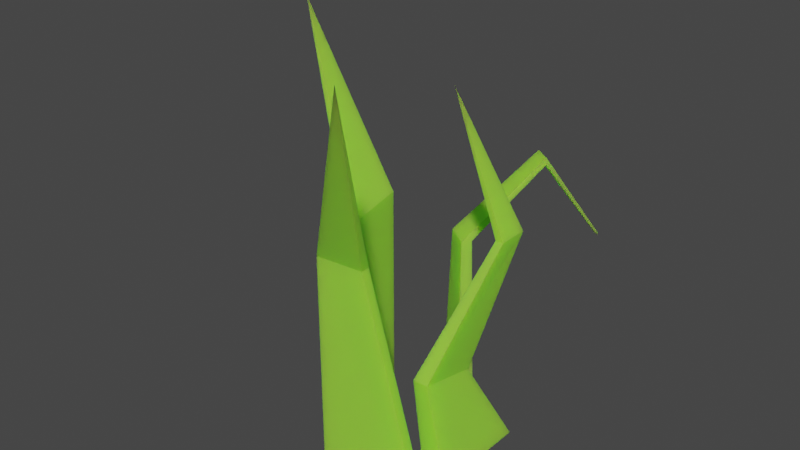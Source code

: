 # Source: low_poly_grass.blend  (saved by Blender 2.80.75; exported with 4.5.12 LTS)
import bpy
from mathutils import Matrix  # noqa: F401  (used for matrix-valued properties, if any)

bpy.ops.wm.read_factory_settings(use_empty=True)
scene = bpy.context.scene
scene.name = 'Scene'

# ---- collections
col_collection = bpy.data.collections.new('Collection'); scene.collection.children.link(col_collection)

# ---- materials (node trees are filled in below, after node groups)
mat_material_001 = bpy.data.materials.new('Material.001')
mat_material_001.use_transparent_shadow = False

# ---- material node trees
mat_material_001.use_nodes = True; mat_material_001.node_tree.nodes.clear()
_N = mat_material_001.node_tree.nodes; _L = mat_material_001.node_tree.links
n0 = _N.new('ShaderNodeOutputMaterial'); n0.name = 'Material Output'; n0.location = (300, 300)
n1 = _N.new('ShaderNodeBsdfPrincipled'); n1.name = 'Principled BSDF'; n1.location = (10, 300)
n1.distribution = 'GGX'
n1.subsurface_method = 'BURLEY'
n1.inputs[0].default_value = (0.3126, 0.8, 0.05045, 1.0)
n1.inputs[3].default_value = 1.45
n1.inputs[8].default_value = 1.0
n1.inputs[9].default_value = (1.0, 2.7, 0.1)
n1.inputs[10].default_value = 0.2917
n1.inputs[27].default_value = (0.0, 0.0, 0.0, 1.0)
n1.inputs[28].default_value = 1.0
_L.new(n1.outputs[0], n0.inputs[0])
n0.is_active_output = True

# ---- world
world_world = bpy.data.worlds.new('World'); scene.world = world_world
world_world.use_nodes = True; world_world.node_tree.nodes.clear()
_N = world_world.node_tree.nodes; _L = world_world.node_tree.links
n0 = _N.new('ShaderNodeOutputWorld'); n0.name = 'World Output'; n0.location = (300, 300)
n1 = _N.new('ShaderNodeBackground'); n1.name = 'Background'; n1.location = (10, 300)
n1.inputs[0].default_value = (0.05088, 0.05088, 0.05088, 1.0)
_L.new(n1.outputs[0], n0.inputs[0])
n0.is_active_output = True
world_world.color = (0.05088, 0.05088, 0.05088)
world_world.use_sun_shadow = False
world_world.sun_shadow_jitter_overblur = 0.0

# ---- meshes
me_cube_001 = bpy.data.meshes.new('Cube.001')
me_cube_001.from_pydata([(-1.306, -0.9346, 0.0), (-1.135, -0.458, 4.204), (-1.797, 1.004, 0.0), (-1.758, 0.7216, 4.194), (-0.8509, -0.8195, 0.0), (-0.9269, -0.451, 4.219), (-1.341, 1.12, 0.0), (-0.9828, 0.6874, 4.409), (-2.409, 0.05832, 7.975), (0.439, 1.437, 0.0), (0.2587, 1.488, 3.465), (-0.3159, 1.97, 0.0), (-0.2078, 1.818, 3.465), (0.2501, 1.17, 0.0), (0.142, 1.323, 3.465), (-0.5048, 1.703, 0.0), (-0.3245, 1.652, 3.465), (1.013, 2.709, 4.819), (0.6905, 2.937, 4.819), (1.013, 2.71, 4.959), (0.6912, 2.938, 4.959), (1.63, 3.771, 3.125), (1.484, 3.874, 3.125), (1.631, 3.771, 3.189), (1.484, 3.875, 3.189), (-0.5424, -0.8783, 0.0), (-0.3366, -1.872, 4.435), (1.515, -1.469, 0.0), (0.5864, -1.794, 4.435), (-0.4544, -1.911, 0.0), (-0.3207, -2.058, 4.435), (1.534, -1.689, 0.0), (0.6023, -1.98, 4.435), (1.853, -3.819, 8.405), (1.139, -1.0, 0.0), (0.9874, -1.126, 2.051), (1.139, 1.0, 0.0), (0.9874, 0.05189, 1.796), (1.645, -1.0, 0.0), (1.292, -1.126, 2.051), (1.645, 1.0, 0.0), (1.292, 0.05189, 1.796), (1.71, 0.1423, 4.51), (1.71, 0.7365, 4.51), (1.86, 0.1423, 4.51), (1.86, 0.7365, 4.51), (0.8816, 0.0, 7.114)], [], [(0, 1, 3, 2), (2, 3, 7, 6), (6, 7, 5, 4), (4, 5, 1, 0), (2, 6, 4, 0), (5, 7, 8), (3, 1, 8), (1, 5, 8), (7, 3, 8), (9, 10, 12, 11), (11, 12, 16, 15), (15, 16, 14, 13), (13, 14, 10, 9), (11, 15, 13, 9), (16, 12, 18, 20), (19, 20, 24, 23), (14, 16, 20, 19), (12, 10, 17, 18), (10, 14, 19, 17), (24, 22, 21, 23), (18, 17, 21, 22), (17, 19, 23, 21), (20, 18, 22, 24), (25, 26, 28, 27), (27, 28, 32, 31), (31, 32, 30, 29), (29, 30, 26, 25), (27, 31, 29, 25), (30, 32, 33), (28, 26, 33), (26, 30, 33), (32, 28, 33), (34, 35, 37, 36), (36, 37, 41, 40), (40, 41, 39, 38), (38, 39, 35, 34), (36, 40, 38, 34), (37, 35, 42, 43), (42, 44, 46), (35, 39, 44, 42), (41, 37, 43, 45), (39, 41, 45, 44), (45, 43, 46), (44, 45, 46), (43, 42, 46)])
_uv = me_cube_001.uv_layers.new(name='UVMap')
_uv.uv.foreach_set('vector', [0.375, 0.0, 0.625, 0.0, 0.625, 0.25, 0.375, 0.25, 0.375, 0.25, 0.625, 0.25, 0.625, 0.5, 0.375, 0.5, 0.375, 0.5, 0.625, 0.5, 0.625, 0.75, 0.375, 0.75, 0.375, 0.75, 0.625, 0.75, 0.625, 1.0, 0.375, 1.0, 0.125, 0.5, 0.375, 0.5, 0.375, 0.75, 0.125, 0.75, 0.625, 0.75, 0.625, 0.5, 0.6875, 0.4375, 0.625, 0.25, 0.625, 0.0, 0.6875, 0.4375, 0.625, 1.0, 0.625, 0.75, 0.6875, 0.4375, 0.625, 0.5, 0.625, 0.25, 0.6875, 0.4375, 0.375, 0.0, 0.625, 0.0, 0.625, 0.25, 0.375, 0.25, 0.375, 0.25, 0.625, 0.25, 0.625, 0.5, 0.375, 0.5, 0.375, 0.5, 0.625, 0.5, 0.625, 0.75, 0.375, 0.75, 0.375, 0.75, 0.625, 0.75, 0.625, 1.0, 0.375, 1.0, 0.125, 0.5, 0.375, 0.5, 0.375, 0.75, 0.125, 0.75, 0.625, 0.5, 0.625, 0.25, 0.625, 0.25, 0.625, 0.5, 0.625, 0.75, 0.625, 0.5, 0.625, 0.5, 0.625, 0.75, 0.625, 0.75, 0.625, 0.5, 0.625, 0.5, 0.625, 0.75, 0.625, 0.25, 0.625, 0.0, 0.625, 0.0, 0.625, 0.25, 0.625, 1.0, 0.625, 0.75, 0.625, 0.75, 0.625, 1.0, 0.625, 0.5, 0.875, 0.5, 0.875, 0.75, 0.625, 0.75, 0.625, 0.25, 0.625, 0.0, 0.625, 0.0, 0.625, 0.25, 0.625, 1.0, 0.625, 0.75, 0.625, 0.75, 0.625, 1.0, 0.625, 0.5, 0.625, 0.25, 0.625, 0.25, 0.625, 0.5, 0.375, 0.0, 0.625, 0.0, 0.625, 0.25, 0.375, 0.25, 0.375, 0.25, 0.625, 0.25, 0.625, 0.5, 0.375, 0.5, 0.375, 0.5, 0.625, 0.5, 0.625, 0.75, 0.375, 0.75, 0.375, 0.75, 0.625, 0.75, 0.625, 1.0, 0.375, 1.0, 0.125, 0.5, 0.375, 0.5, 0.375, 0.75, 0.125, 0.75, 0.625, 0.75, 0.625, 0.5, 0.75, 0.5, 0.625, 0.25, 0.625, 0.0, 0.75, 0.5, 0.625, 1.0, 0.625, 0.75, 0.75, 0.5, 0.625, 0.5, 0.625, 0.25, 0.75, 0.5, 0.375, 0.0, 0.625, 0.0, 0.625, 0.25, 0.375, 0.25, 0.375, 0.25, 0.625, 0.25, 0.625, 0.5, 0.375, 0.5, 0.375, 0.5, 0.625, 0.5, 0.625, 0.75, 0.375, 0.75, 0.375, 0.75, 0.625, 0.75, 0.625, 1.0, 0.375, 1.0, 0.125, 0.5, 0.375, 0.5, 0.375, 0.75, 0.125, 0.75, 0.625, 0.25, 0.625, 0.0, 0.625, 0.0, 0.625, 0.25, 0.625, 1.0, 0.625, 0.75, 0.75, 0.5, 0.625, 1.0, 0.625, 0.75, 0.625, 0.75, 0.625, 1.0, 0.625, 0.5, 0.625, 0.25, 0.625, 0.25, 0.625, 0.5, 0.625, 0.75, 0.625, 0.5, 0.625, 0.5, 0.625, 0.75, 0.625, 0.5, 0.625, 0.25, 0.75, 0.5, 0.625, 0.75, 0.625, 0.5, 0.75, 0.5, 0.625, 0.25, 0.625, 0.0, 0.75, 0.5])
me_cube_001.materials.append(mat_material_001)
me_cube_001.use_remesh_preserve_volume = False
me_cube_001.use_remesh_preserve_attributes = False
me_cube_001.use_mirror_vertex_groups = False
me_cube_001.update()

# ---- objects
ob_cube = bpy.data.objects.new('Cube', me_cube_001)

# ---- transforms, parenting, visibility, modifiers, constraints
ob_cube.location = (0.0, 0.0, 0.0)
ob_cube.lineart.crease_threshold = 0.0

# ---- collection membership
col_collection.objects.link(ob_cube)

# ---- scene / render settings (as saved in the file)
scene.frame_start = 1; scene.frame_end = 250; scene.frame_set(1)
scene.render.engine = 'BLENDER_EEVEE_NEXT'
scene.cycles.use_denoising = False
scene.cycles.samples = 128
scene.cycles.sampling_pattern = 'TABULATED_SOBOL'
scene.cycles.use_adaptive_sampling = False
scene.cycles.use_light_tree = False
scene.view_settings.view_transform = 'Filmic'
bpy.context.view_layer.update()

# ---- added for rendering (the .blend has no active camera and no usable light): camera, sun
cam_auto = bpy.data.cameras.new('AutoCamera')
cam_auto.lens = 50.0
cam_auto.sensor_width = 36.0
cam_auto.clip_end = 1000.0
ob_auto_camera = bpy.data.objects.new('AutoCamera', cam_auto)
scene.collection.objects.link(ob_auto_camera)
ob_auto_camera.location = (10.9837, -13.4822, 13.209)
ob_auto_camera.rotation_euler = (1.09748, -7.21219e-08, 0.694738)
scene.camera = ob_auto_camera
light_auto_sun = bpy.data.lights.new('AutoSun', 'SUN')
light_auto_sun.energy = 3.0
light_auto_sun.angle = 0.0523599
ob_auto_sun = bpy.data.objects.new('AutoSun', light_auto_sun)
scene.collection.objects.link(ob_auto_sun)
ob_auto_sun.rotation_euler = (0.872665, 0.174533, 0.523599)
bpy.context.view_layer.update()
